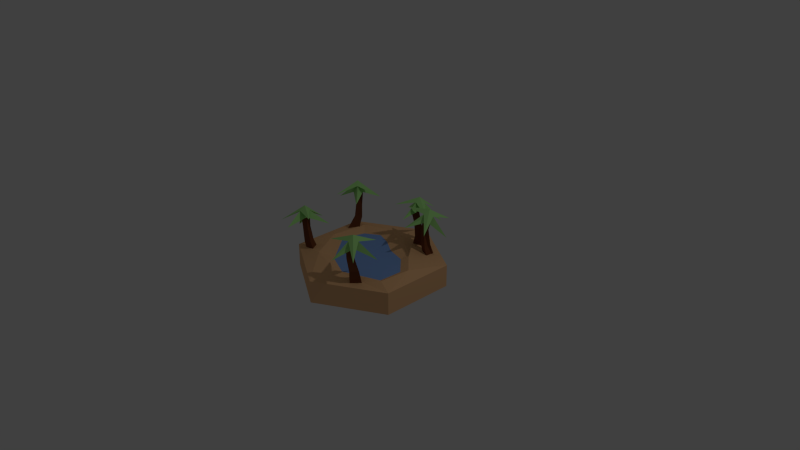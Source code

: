 # Source: Oasis1.blend  (saved by Blender 2.73.0; exported with 4.5.12 LTS)
import bpy
from mathutils import Matrix  # noqa: F401  (used for matrix-valued properties, if any)

bpy.ops.wm.read_factory_settings(use_empty=True)
scene = bpy.context.scene
scene.name = 'Scene'

# ---- collections
col_collection_1 = bpy.data.collections.new('Collection 1'); scene.collection.children.link(col_collection_1)

# ---- materials (node trees are filled in below, after node groups)
mat_desert = bpy.data.materials.new('Desert')
mat_desert.alpha_threshold = 0.0
mat_desert.use_transparent_shadow = False
mat_desert.diffuse_color = (0.8689, 0.5013, 0.2487, 1.0)
mat_desert.roughness = 0.5
mat_treelower = bpy.data.materials.new('TreeLower')
mat_treelower.alpha_threshold = 0.0
mat_treelower.use_transparent_shadow = False
mat_treelower.diffuse_color = (0.1845, 0.05951, 0.02383, 1.0)
mat_treelower.roughness = 0.5
mat_treelower.specular_intensity = 0.09375
mat_treeupper = bpy.data.materials.new('TreeUpper')
mat_treeupper.alpha_threshold = 0.0
mat_treeupper.use_transparent_shadow = False
mat_treeupper.diffuse_color = (0.4072, 0.8, 0.264, 1.0)
mat_treeupper.roughness = 0.5
mat_treeupper.specular_intensity = 0.2083
mat_oasis = bpy.data.materials.new('Oasis')
mat_oasis.alpha_threshold = 0.0
mat_oasis.use_transparent_shadow = False
mat_oasis.diffuse_color = (0.2398, 0.4076, 0.8, 1.0)
mat_oasis.roughness = 0.5

# ---- material node trees

# ---- world
world_world = bpy.data.worlds.new('World'); scene.world = world_world
world_world.color = (0.05088, 0.05088, 0.05088)
world_world.use_sun_shadow = False
world_world.sun_shadow_jitter_overblur = 0.0
world_world.cycles.sampling_method = 'MANUAL'
world_world.cycles.sample_map_resolution = 256

# ---- cameras
cam_camera = bpy.data.cameras.new('Camera')
cam_camera.clip_end = 100.0
cam_camera.lens = 35.0
cam_camera.sensor_width = 32.0
cam_camera.sensor_height = 18.0
cam_camera.ortho_scale = 7.314
cam_camera.dof.focus_distance = 0.0
cam_camera.dof.aperture_fstop = 128.0

# ---- lights
light_lamp = bpy.data.lights.new('Lamp', 'POINT')
light_lamp.transmission_factor = 0.0
light_lamp.cutoff_distance = 30.0
light_lamp.energy = 100.0
light_lamp.shadow_buffer_clip_start = 1.001
light_lamp.shadow_soft_size = 0.1
light_lamp.shadow_maximum_resolution = 0.006
light_lamp.use_absolute_resolution = True
light_lamp.cycles.use_multiple_importance_sampling = False

# ---- meshes
me_extrudieren_deckfl_che_2_1 = bpy.data.meshes.new('Extrudieren_Deckfl_che_2_1')
me_extrudieren_deckfl_che_2_1.from_pydata([(0.8964, -0.3, 0.4924), (0.03035, -0.3, 0.9924), (-0.8357, -0.3, -0.5076), (0.03035, -0.3, -1.008), (0.03035, 0.0, -1.008), (-0.8357, 5.96e-08, -0.5076), (0.03035, 0.0, 0.9924), (0.8964, -8.941e-08, -0.5076), (0.8964, -5.96e-08, 0.4924), (0.8964, -0.3, -0.5076), (-0.8357, 8.941e-08, 0.4924), (-0.8357, -0.3, 0.4924), (0.2412, 0.009488, -0.6993), (0.2305, 0.00346, -0.5476), (0.3672, 0.007772, -0.6142), (0.2965, 0.1814, -0.6567), (0.2881, 0.1766, -0.5373), (0.3957, 0.18, -0.5897), (0.3058, 0.3702, -0.6126), (0.2989, 0.3663, -0.5151), (0.3868, 0.3691, -0.5579), (0.2394, 0.5184, -0.6335), (0.2319, 0.5142, -0.5268), (0.3281, 0.5172, -0.5736), (-0.6251, 0.4209, 0.8027), (-0.416, 0.3842, 0.3002), (-0.9299, 0.227, 0.3939), (-0.7073, 0.3513, 0.1756), (-0.4339, 0.5396, 0.6086), (-0.9505, 0.3731, 0.6635), (-0.6982, 0.5019, 0.4589), (-0.7233, 0.4866, 0.4284), (-0.7379, 0.4902, 0.468), (-0.6329, 0.4637, 0.4964), (-0.7008, 0.4205, 0.4052), (-0.7474, 0.4286, 0.5172), (-0.4888, -0.03665, 0.486), (-0.5713, -0.04857, 0.3587), (-0.6364, -0.07254, 0.4941), (-0.5555, 0.139, 0.5107), (-0.6204, 0.1297, 0.4105), (-0.6717, 0.1108, 0.5171), (-0.6195, 0.3265, 0.4971), (-0.6666, 0.2995, 0.4158), (-0.7135, 0.2999, 0.5015), (-0.6325, 0.463, 0.4932), (-0.6848, 0.4357, 0.4038), (-0.7355, 0.4343, 0.4981), (0.3744, 0.007741, 0.5354), (0.4139, 0.00195, 0.6822), (0.5213, 0.003113, 0.5744), (0.4127, 0.1975, 0.5935), (0.4439, 0.193, 0.709), (0.5284, 0.1939, 0.6242), (0.4012, 0.3749, 0.6365), (0.4266, 0.3711, 0.7308), (0.4956, 0.3719, 0.6616), (0.4019, 0.5442, 0.635), (0.4294, 0.5177, 0.7351), (0.5052, 0.5357, 0.6617), (-0.6756, 0.03939, -0.2121), (-0.5637, 0.02518, -0.3142), (-0.7087, 0.01073, -0.3578), (-0.6254, 0.2255, -0.3031), (-0.5534, 0.2164, -0.3687), (-0.6467, 0.2071, -0.3968), (-0.6127, 0.4046, -0.3195), (-0.5535, 0.3971, -0.3735), (-0.6302, 0.3894, -0.3966), (-0.6309, 0.5669, -0.3312), (-0.5593, 0.5578, -0.3964), (-0.6521, 0.5485, -0.4244), (0.5442, 0.6113, -0.4392), (0.5252, 0.6196, -0.559), (0.6324, 0.5806, -0.5171), (0.5795, 0.6673, -0.5085), (-0.652, 0.05468, 0.04851), (-0.5533, 0.08006, -0.4127), (-0.7859, 0.4907, 0.4278), (-0.6707, 0.5279, 0.4156), (-0.7249, 0.5327, 0.5243), (-0.7424, 0.5759, 0.4336), (0.5128, 0.519, 0.6847), (0.3935, 0.538, 0.6709), (0.4659, 0.5326, 0.5734), (0.4802, 0.5895, 0.6687), (0.4384, 0.5961, 0.6657), (0.4621, 0.5945, 0.6306), (0.6974, 0.4649, 0.8542), (0.524, 0.5213, 0.3401), (0.1684, 0.5515, 0.7527), (0.4079, 0.4149, 0.9442), (0.1975, 0.476, 0.4446), (0.7328, 0.3909, 0.5066), (0.4716, 0.6806, 0.6547), (0.5381, 0.6072, 0.6303), (0.4202, 0.6265, 0.6077), (0.4589, 0.6139, 0.7223), (-0.5866, 0.6609, -0.3292), (-0.6984, 0.6387, -0.3716), (-0.6038, 0.6419, -0.4481), (-0.6474, 0.7094, -0.3852), (-0.5147, 0.4297, -0.6649), (-0.9131, 0.4233, -0.2923), (-0.3983, 0.5194, -0.1395), (-0.725, 0.5695, -0.08086), (-0.8024, 0.4844, -0.6141), (-0.3009, 0.5838, -0.4237), (-0.6467, 0.6195, -0.3881), (-0.6359, 0.6267, -0.3477), (-0.6062, 0.6268, -0.378), (-0.6692, 0.5463, -0.4235), (-0.6433, 0.5663, -0.3064), (-0.5545, 0.5677, -0.3894), (0.3376, 0.5478, -0.5869), (0.2172, 0.5536, -0.5705), (0.2625, 0.5302, -0.6809), (0.2923, 0.6096, -0.6078), (0.2507, 0.6119, -0.6003), (0.2647, 0.6037, -0.6394), (0.5649, 0.5512, -0.4684), (0.2603, 0.4668, -0.913), (0.02074, 0.5692, -0.4337), (0.3178, 0.5025, -0.2923), (-0.01917, 0.4233, -0.714), (0.5208, 0.3975, -0.7877), (0.2678, 0.6935, -0.638), (0.3355, 0.6218, -0.6637), (0.2143, 0.6258, -0.656), (0.2821, 0.6446, -0.5569), (0.5982, -0.05816, -0.6035), (0.4787, -0.06333, -0.5095), (0.6199, -0.06374, -0.4531), (0.5347, 0.1373, -0.5719), (0.4407, 0.1332, -0.4979), (0.5519, 0.1329, -0.4535), (0.5128, 0.3445, -0.5583), (0.436, 0.3412, -0.4979), (0.5267, 0.341, -0.4616), (0.5708, 0.5123, -0.5534), (0.4867, 0.5087, -0.4872), (0.5861, 0.5084, -0.4474), (0.7944, 0.3201, -0.5938), (0.3014, 0.4989, -0.7439), (0.4237, 0.4484, -0.2147), (0.2458, 0.6085, -0.45), (0.6415, 0.4708, -0.7994), (0.727, 0.4334, -0.2619), (0.5561, 0.5826, -0.5277), (0.5286, 0.5922, -0.4969), (0.5674, 0.5781, -0.4871), (0.5552, 0.5158, -0.5793), (0.4726, 0.5444, -0.4948), (0.5825, 0.5046, -0.4613), (-0.2499, 0.05853, -0.5676), (0.09231, 0.07335, -0.4977), (0.436, 0.07298, -0.2829), (0.03035, 0.01325, -0.8146), (-0.6686, 0.01325, -0.4111), (0.03035, 0.01325, 0.7994), (0.5487, 0.01325, -0.3069), (0.7293, 0.01325, 0.3959), (-0.6686, 0.01325, 0.3959), (-0.3594, 0.0799, 0.5305), (0.1031, 0.04595, 0.6416), (0.6987, 0.05733, 0.427), (0.7531, 0.07572, 0.02301), (-0.3174, -0.08142, -0.1803), (0.2863, -0.1723, 0.133)], [], [(8, 0, 9, 7), (6, 1, 0, 8), (10, 11, 1, 6), (5, 2, 11, 10), (4, 3, 2, 5), (7, 9, 3, 4), (12, 15, 17, 14), (14, 17, 16, 13), (13, 16, 15, 12), (15, 18, 20, 17), (17, 20, 19, 16), (16, 19, 18, 15), (18, 21, 23, 20), (20, 23, 22, 19), (19, 22, 21, 18), (79, 81, 28), (81, 27, 78), (28, 81, 80), (32, 78, 26, 35), (31, 79, 25, 34), (30, 80, 24, 33), (79, 30, 33, 25), (80, 32, 35, 24), (78, 31, 34, 26), (36, 39, 41, 38), (38, 41, 40, 37), (37, 40, 39, 36), (39, 42, 44, 41), (41, 44, 43, 40), (40, 43, 42, 39), (42, 45, 47, 44), (44, 47, 46, 43), (43, 46, 45, 42), (48, 51, 53, 50), (50, 53, 52, 49), (49, 52, 51, 48), (51, 54, 56, 53), (53, 56, 55, 52), (52, 55, 54, 51), (54, 57, 59, 56), (56, 59, 58, 55), (55, 58, 57, 54), (60, 63, 65, 62), (62, 65, 64, 61), (61, 64, 63, 60), (63, 66, 68, 65), (65, 68, 67, 64), (64, 67, 66, 63), (66, 69, 71, 68), (68, 71, 70, 67), (67, 70, 69, 66), (146, 75, 74), (75, 72, 147), (75, 73, 145), (166, 156, 168), (95, 85, 82, 93), (96, 87, 84, 92), (97, 86, 83, 91), (81, 79, 27), (81, 78, 29), (81, 29, 80), (86, 96, 92, 83), (85, 97, 91, 82), (87, 95, 93, 84), (94, 90, 97), (96, 94, 89), (89, 94, 95), (94, 97, 88), (94, 88, 95), (94, 96, 90), (99, 101, 106), (101, 107, 100), (101, 105, 98), (101, 98, 107), (106, 101, 100), (101, 99, 105), (109, 99, 103, 112), (108, 100, 102, 111), (110, 98, 104, 113), (127, 117, 114, 125), (128, 119, 116, 124), (99, 108, 111, 103), (100, 110, 113, 102), (129, 118, 115, 123), (98, 109, 112, 104), (118, 128, 124, 115), (117, 129, 123, 114), (119, 127, 125, 116), (126, 120, 127), (128, 126, 121), (126, 122, 129), (121, 126, 127), (126, 128, 122), (126, 129, 120), (130, 133, 135, 132), (132, 135, 134, 131), (131, 134, 133, 130), (133, 136, 138, 135), (135, 138, 137, 134), (134, 137, 136, 133), (136, 139, 141, 138), (138, 141, 140, 137), (137, 140, 139, 136), (150, 72, 144, 153), (149, 73, 143, 152), (148, 74, 142, 151), (73, 75, 146), (75, 145, 72), (75, 147, 74), (73, 148, 151, 143), (72, 149, 152, 144), (74, 150, 153, 142), (167, 168, 156, 155), (166, 168, 165), (160, 162, 159, 161), (160, 157, 158, 162), (166, 8, 7), (156, 166, 7), (166, 165, 8), (8, 165, 164, 6), (164, 163, 6), (6, 163, 10), (76, 10, 163), (10, 76, 5), (76, 77, 5), (5, 77, 154, 4), (154, 155, 4), (156, 7, 155), (4, 155, 7), (154, 167, 155), (77, 167, 154), (76, 167, 77), (168, 167, 76, 163), (165, 168, 164), (164, 168, 163)])
me_extrudieren_deckfl_che_2_1.polygons.foreach_set('material_index', [0, 0, 0, 0, 0, 0, 1, 1, 1, 1, 1, 1, 1, 1, 1, 2, 2, 2, 2, 2, 2, 2, 2, 2, 1, 1, 1, 1, 1, 1, 1, 1, 1, 1, 1, 1, 1, 1, 1, 1, 1, 1, 1, 1, 1, 1, 1, 1, 1, 1, 1, 2, 2, 2, 0, 2, 2, 2, 2, 2, 2, 2, 2, 2, 2, 2, 2, 2, 2, 2, 2, 2, 2, 2, 2, 2, 2, 2, 2, 2, 2, 2, 2, 2, 2, 2, 2, 2, 2, 2, 2, 2, 2, 2, 1, 1, 1, 1, 1, 1, 1, 1, 1, 2, 2, 2, 2, 2, 2, 2, 2, 2, 0, 0, 3, 3, 0, 0, 0, 0, 0, 0, 0, 0, 0, 0, 0, 0, 0, 0, 0, 0, 0, 0, 0])
_uv = me_extrudieren_deckfl_che_2_1.uv_layers.new(name='UVMap')
_uv.uv.foreach_set('vector', [0.1667, 1.0, 0.1667, 0.0, 0.0, 0.0, 0.0, 1.0, 0.3333, 1.0, 0.3333, 0.0, 0.1667, 0.0, 0.1667, 1.0, 0.5, 1.0, 0.5, 0.0, 0.3333, 0.0, 0.3333, 1.0, 0.6667, 1.0, 0.6667, 0.0, 0.5, 0.0, 0.5, 1.0, 0.8333, 1.0, 0.8333, 0.0, 0.6667, 0.0, 0.6667, 1.0, 1.0, 1.0, 1.0, 0.0, 0.8333, 0.0, 0.8333, 1.0, 0.0, 0.0, 0.0, 0.0, 0.0, 0.0, 0.0, 0.0, 0.0, 0.0, 0.0, 0.0, 0.0, 0.0, 0.0, 0.0, 0.0, 0.0, 0.0, 0.0, 0.0, 0.0, 0.0, 0.0, 0.0, 0.0, 0.0, 0.0, 0.0, 0.0, 0.0, 0.0, 0.0, 0.0, 0.0, 0.0, 0.0, 0.0, 0.0, 0.0, 0.0, 0.0, 0.0, 0.0, 0.0, 0.0, 0.0, 0.0, 0.0, 0.0, 0.0, 0.0, 0.0, 0.0, 0.0, 0.0, 0.0, 0.0, 0.0, 0.0, 0.0, 0.0, 0.0, 0.0, 0.0, 0.0, 0.0, 0.0, 0.0, 0.0, 0.0, 0.0, 0.0, 0.0, 0.0, 0.0, 0.0, 0.0, 0.0, 0.0, 0.0, 0.0, 0.0, 0.0, 0.0, 0.0, 0.0, 0.0, 0.0, 0.0, 0.0, 0.0, 0.0, 0.0, 0.0, 0.0, 0.0, 0.0, 0.0, 0.0, 0.0, 0.0, 0.0, 0.0, 0.0, 0.0, 0.0, 0.0, 0.0, 0.0, 0.0, 0.0, 0.0, 0.0, 0.0, 0.0, 0.0, 0.0, 0.0, 0.0, 0.0, 0.0, 0.0, 0.0, 0.0, 0.0, 0.0, 0.0, 0.0, 0.0, 0.0, 0.0, 0.0, 0.0, 0.0, 0.0, 0.0, 0.0, 0.0, 0.0, 0.0, 0.0, 0.0, 0.0, 0.0, 0.0, 0.0, 0.0, 0.0, 0.0, 0.0, 0.0, 0.0, 0.0, 0.0, 0.0, 0.0, 0.0, 0.0, 0.0, 0.0, 0.0, 0.0, 0.0, 0.0, 0.0, 0.0, 0.0, 0.0, 0.0, 0.0, 0.0, 0.0, 0.0, 0.0, 0.0, 0.0, 0.0, 0.0, 0.0, 0.0, 0.0, 0.0, 0.0, 0.0, 0.0, 0.0, 0.0, 0.0, 0.0, 0.0, 0.0, 0.0, 0.0, 0.0, 0.0, 0.0, 0.0, 0.0, 0.0, 0.0, 0.0, 0.0, 0.0, 0.0, 0.0, 0.0, 0.0, 0.0, 0.0, 0.0, 0.0, 0.0, 0.0, 0.0, 0.0, 0.0, 0.0, 0.0, 0.0, 0.0, 0.0, 0.0, 0.0, 0.0, 0.0, 0.0, 0.0, 0.0, 0.0, 0.0, 0.0, 0.0, 0.0, 0.0, 0.0, 0.0, 0.0, 0.0, 0.0, 0.0, 0.0, 0.0, 0.0, 0.0, 0.0, 0.0, 0.0, 0.0, 0.0, 0.0, 0.0, 0.0, 0.0, 0.0, 0.0, 0.0, 0.0, 0.0, 0.0, 0.0, 0.0, 0.0, 0.0, 0.0, 0.0, 0.0, 0.0, 0.0, 0.0, 0.0, 0.0, 0.0, 0.0, 0.0, 0.0, 0.0, 0.0, 0.0, 0.0, 0.0, 0.0, 0.0, 0.0, 0.0, 0.0, 0.0, 0.0, 0.0, 0.0, 0.0, 0.0, 0.0, 0.0, 0.0, 0.0, 0.0, 0.0, 0.0, 0.0, 0.0, 0.0, 0.0, 0.0, 0.0, 0.0, 0.0, 0.0, 0.0, 0.0, 0.0, 0.0, 0.0, 0.0, 0.0, 0.0, 0.0, 0.0, 0.0, 0.0, 0.0, 0.0, 0.0, 0.0, 0.0, 0.0, 0.0, 0.0, 0.0, 0.0, 0.0, 0.0, 0.0, 0.0, 0.0, 0.0, 0.0, 0.0, 0.0, 0.0, 0.0, 0.0, 0.0, 0.0, 0.0, 0.0, 0.0, 0.0, 0.0, 0.0, 0.0, 0.0, 0.0, 0.0, 0.0, 0.0, 0.0, 0.0, 0.0, 0.0, 0.0, 0.0, 0.0, 0.0, 0.0, 0.0, 0.0, 0.0, 0.0, 0.0, 0.0, 0.0, 0.0, 0.0, 0.0, 0.0, 0.0, 0.0, 0.0, 0.0, 0.0, 0.0, 0.0, 0.0, 0.0, 0.0, 0.0, 0.0, 0.0, 0.0, 0.0, 0.0, 0.0, 0.0, 0.0, 0.0, 0.0, 0.0, 0.0, 0.0, 0.0, 0.0, 0.0, 0.0, 0.0, 0.0, 0.0, 0.0, 0.0, 0.0, 0.0, 0.0, 0.0, 0.0, 0.0, 0.0, 0.0, 0.0, 0.0, 0.0, 0.0, 0.0, 0.0, 0.0, 0.0, 0.0, 0.0, 0.0, 0.0, 0.0, 0.0, 0.0, 0.0, 0.0, 0.0, 0.0, 0.0, 0.0, 0.0, 0.0, 0.0, 0.0, 0.0, 0.0, 0.0, 0.0, 0.0, 0.0, 0.0, 0.0, 0.0, 0.0, 0.0, 0.0, 0.0, 0.0, 0.0, 0.0, 0.0, 0.0, 0.0, 0.0, 0.0, 0.0, 0.0, 0.0, 0.0, 0.0, 0.0, 0.0, 0.0, 0.0, 0.0, 0.0, 0.0, 0.0, 0.0, 0.0, 0.0, 0.0, 0.0, 0.0, 0.0, 0.0, 0.0, 0.0, 0.0, 0.0, 0.0, 0.0, 0.0, 0.0, 0.0, 0.0, 0.0, 0.0, 0.0, 0.0, 0.0, 0.0, 0.0, 0.0, 0.0, 0.0, 0.0, 0.0, 0.0, 0.0, 0.0, 0.0, 0.0, 0.0, 0.0, 0.0, 0.0, 0.0, 0.0, 0.0, 0.0, 0.0, 0.0, 0.0, 0.0, 0.0, 0.0, 0.0, 0.0, 0.0, 0.0, 0.0, 0.0, 0.0, 0.0, 0.0, 0.0, 0.0, 0.0, 0.0, 0.0, 0.0, 0.0, 0.0, 0.0, 0.0, 0.0, 0.0, 0.0, 0.0, 0.0, 0.0, 0.0, 0.0, 0.0, 0.0, 0.0, 0.0, 0.0, 0.0, 0.0, 0.0, 0.0, 0.0, 0.0, 0.0, 0.0, 0.0, 0.0, 0.0, 0.0, 0.0, 0.0, 0.0, 0.0, 0.0, 0.0, 0.0, 0.0, 0.0, 0.0, 0.0, 0.0, 0.0, 0.0, 0.0, 0.0, 0.0, 0.0, 0.0, 0.0, 0.0, 0.0, 0.0, 0.0, 0.0, 0.0, 0.0, 0.0, 0.0, 0.0, 0.0, 0.0, 0.0, 0.0, 0.0, 0.0, 0.0, 0.0, 0.0, 0.0, 0.0, 0.0, 0.0, 0.0, 0.0, 0.0, 0.0, 0.0, 0.0, 0.0, 0.0, 0.0, 0.0, 0.0, 0.0, 0.0, 0.0, 0.0, 0.0, 0.0, 0.0, 0.0, 0.0, 0.0, 0.0, 0.0, 0.0, 0.0, 0.0, 0.0, 0.0, 0.0, 0.0, 0.0, 0.0, 0.0, 0.0, 0.0, 0.0, 0.0, 0.0, 0.0, 0.0, 0.0, 0.0, 0.0, 0.0, 0.0, 0.0, 0.0, 0.0, 0.0, 0.0, 0.0, 0.0, 0.0, 0.0, 0.0, 0.0, 0.0, 0.0, 0.0, 0.0, 0.0, 0.0, 0.0, 0.0, 0.0, 0.0, 0.0, 0.0, 0.0, 0.0, 0.0, 0.0, 0.0, 0.0, 0.0, 0.0, 0.0, 0.0, 0.0, 0.0, 0.0, 0.0, 0.0, 0.0, 0.0, 0.0, 0.0, 0.0, 0.0, 0.0, 0.0, 0.0, 0.0, 0.0, 0.0, 0.0, 0.0, 0.0, 0.0, 0.0, 0.0, 0.0, 0.0, 0.0, 0.0, 0.0, 0.0, 0.0, 0.0, 0.0, 0.0, 0.0, 0.0, 0.0, 0.0, 0.0, 0.0, 0.0, 0.0, 0.0, 0.0, 0.0, 0.0, 0.0, 0.0, 0.0, 0.0, 0.0, 0.0, 0.0, 0.0, 0.0, 0.0, 0.0, 0.0, 0.0, 0.0, 0.0, 0.0, 0.0, 0.0, 0.0, 0.0, 0.0, 0.0, 0.0, 0.0, 0.0, 0.0, 0.0, 0.0, 0.0, 0.0, 0.0, 0.0, 0.0, 0.0, 0.0, 0.0, 0.0, 0.0, 0.0, 0.0, 0.0, 0.0, 0.0, 0.0, 0.0, 0.0, 0.0, 0.0, 0.0, 0.0, 0.0, 0.0, 0.0, 0.0, 0.0, 0.0, 0.0, 0.0, 0.0, 0.0, 0.0, 0.0, 0.0, 0.0, 0.0, 0.0, 0.0, 0.0, 0.0, 0.0, 0.0, 0.0, 0.0, 0.0, 0.0, 0.0, 0.0, 0.0, 0.0, 0.0, 0.0, 0.0, 0.0, 0.1667, 1.0, 0.0, 1.0, 0.0, 0.0, 0.0, 0.0, 0.0, 1.0, 0.0, 0.0, 0.0, 0.0, 0.1667, 1.0, 0.1667, 1.0, 0.0, 0.0, 0.0, 0.0, 0.3333, 1.0, 0.0, 0.0, 0.0, 0.0, 0.3333, 1.0, 0.3333, 1.0, 0.0, 0.0, 0.5, 1.0, 0.0, 0.0, 0.5, 1.0, 0.0, 0.0, 0.5, 1.0, 0.0, 0.0, 0.6667, 1.0, 0.0, 0.0, 0.0, 0.0, 0.6667, 1.0, 0.6667, 1.0, 0.0, 0.0, 0.0, 0.0, 0.8333, 1.0, 0.0, 0.0, 0.0, 0.0, 0.8333, 1.0, 0.0, 0.0, 0.0, 1.0, 0.0, 0.0, 0.8333, 1.0, 0.0, 0.0, 0.0, 1.0, 0.0, 0.0, 0.0, 0.0, 0.0, 0.0, 0.0, 0.0, 0.0, 0.0, 0.0, 0.0, 0.0, 0.0, 0.0, 0.0, 0.0, 0.0, 0.0, 0.0, 0.0, 0.0, 0.0, 0.0, 0.0, 0.0, 0.0, 0.0, 0.0, 0.0, 0.0, 0.0, 0.0, 0.0, 0.0, 0.0, 0.0, 0.0])
me_extrudieren_deckfl_che_2_1.materials.append(mat_desert)
me_extrudieren_deckfl_che_2_1.materials.append(mat_treelower)
me_extrudieren_deckfl_che_2_1.materials.append(mat_treeupper)
me_extrudieren_deckfl_che_2_1.materials.append(mat_oasis)
me_extrudieren_deckfl_che_2_1.use_remesh_preserve_volume = False
me_extrudieren_deckfl_che_2_1.use_remesh_preserve_attributes = False
me_extrudieren_deckfl_che_2_1.use_mirror_vertex_groups = False
me_extrudieren_deckfl_che_2_1.update()

# ---- objects
ob_extrudieren_deckfl_che_2_1 = bpy.data.objects.new('Extrudieren_Deckfl_che_2_1', me_extrudieren_deckfl_che_2_1)
ob_lamp = bpy.data.objects.new('Lamp', light_lamp)
ob_camera = bpy.data.objects.new('Camera', cam_camera)

# ---- transforms, parenting, visibility, modifiers, constraints
ob_extrudieren_deckfl_che_2_1.location = (0.0, 0.0, 0.0)
ob_extrudieren_deckfl_che_2_1.rotation_euler = (1.571, -0.0, 0.0)
ob_extrudieren_deckfl_che_2_1.lineart.crease_threshold = 0.0
ob_lamp.location = (4.076, 1.005, 5.904)
ob_lamp.rotation_euler = (0.6503, 0.05522, 1.866)
ob_lamp.lock_rotations_4d = False
ob_lamp.empty_display_type = 'ARROWS'
ob_lamp.color = (0.0, 0.0, 0.0, 0.0)
ob_lamp.lineart.crease_threshold = 0.0
ob_camera.location = (7.481, -6.508, 5.344)
ob_camera.rotation_euler = (1.109, 0.0, 0.8149)
ob_camera.lock_rotations_4d = False
ob_camera.empty_display_type = 'ARROWS'
ob_camera.color = (0.0, 0.0, 0.0, 0.0)
ob_camera.display_type = 'WIRE'
ob_camera.lineart.crease_threshold = 0.0

# ---- collection membership
col_collection_1.objects.link(ob_extrudieren_deckfl_che_2_1)
col_collection_1.objects.link(ob_lamp)
col_collection_1.objects.link(ob_camera)

# ---- scene / render settings (as saved in the file)
scene.camera = ob_camera
scene.frame_start = 1; scene.frame_end = 250; scene.frame_set(0)
scene.render.engine = 'BLENDER_EEVEE_NEXT'
scene.render.resolution_percentage = 50
scene.render.dither_intensity = 0.0
scene.cycles.use_denoising = False
scene.cycles.samples = 10
scene.cycles.sampling_pattern = 'TABULATED_SOBOL'
scene.cycles.light_sampling_threshold = 0.0
scene.cycles.use_adaptive_sampling = False
scene.cycles.use_light_tree = False
scene.cycles.blur_glossy = 0.0
scene.cycles.pixel_filter_type = 'GAUSSIAN'
scene.cycles.sample_clamp_indirect = 0.0
scene.view_settings.view_transform = 'Standard'
bpy.context.view_layer.update()

